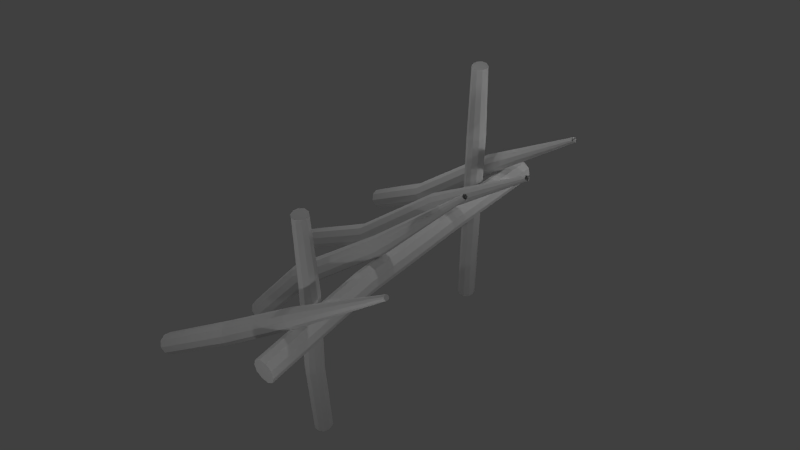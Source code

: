 # Source: trap_pagar_Try.blend  (saved by Blender 2.75.0; exported with 4.5.12 LTS)
import bpy
from mathutils import Matrix  # noqa: F401  (used for matrix-valued properties, if any)

bpy.ops.wm.read_factory_settings(use_empty=True)
scene = bpy.context.scene
scene.name = 'Scene'

# ---- collections
col_collection_1 = bpy.data.collections.new('Collection 1'); scene.collection.children.link(col_collection_1)
col_collection_20 = bpy.data.collections.new('Collection 20'); scene.collection.children.link(col_collection_20)

# ---- materials (node trees are filled in below, after node groups)
mat_material = bpy.data.materials.new('Material')
mat_material.alpha_threshold = 0.0
mat_material.use_transparent_shadow = False
mat_material.roughness = 0.5
mat_material.specular_intensity = 0.0

# ---- material node trees

# ---- world
world_world = bpy.data.worlds.new('World'); scene.world = world_world
world_world.color = (0.05088, 0.05088, 0.05088)
world_world.use_sun_shadow = False
world_world.sun_shadow_jitter_overblur = 0.0
world_world.cycles.sampling_method = 'MANUAL'
world_world.cycles.sample_map_resolution = 256

# ---- cameras
cam_camera = bpy.data.cameras.new('Camera')
cam_camera.clip_end = 100.0
cam_camera.lens = 35.0
cam_camera.sensor_width = 32.0
cam_camera.sensor_height = 18.0
cam_camera.ortho_scale = 7.314
cam_camera.dof.focus_distance = 0.0
cam_camera.dof.aperture_fstop = 128.0

# ---- lights
light_lamp_004 = bpy.data.lights.new('Lamp.004', 'POINT')
light_lamp_004.transmission_factor = 0.0
light_lamp_004.cutoff_distance = 30.0
light_lamp_004.energy = 100.0
light_lamp_004.shadow_buffer_clip_start = 1.001
light_lamp_004.shadow_soft_size = 0.1
light_lamp_004.shadow_maximum_resolution = 0.006
light_lamp_004.use_absolute_resolution = True
light_lamp_004.cycles.use_multiple_importance_sampling = False
light_lamp_003 = bpy.data.lights.new('Lamp.003', 'POINT')
light_lamp_003.transmission_factor = 0.0
light_lamp_003.cutoff_distance = 30.0
light_lamp_003.energy = 100.0
light_lamp_003.shadow_buffer_clip_start = 1.001
light_lamp_003.shadow_soft_size = 0.1
light_lamp_003.shadow_maximum_resolution = 0.006
light_lamp_003.use_absolute_resolution = True
light_lamp_003.cycles.use_multiple_importance_sampling = False
light_lamp_002 = bpy.data.lights.new('Lamp.002', 'POINT')
light_lamp_002.transmission_factor = 0.0
light_lamp_002.cutoff_distance = 30.0
light_lamp_002.energy = 100.0
light_lamp_002.shadow_buffer_clip_start = 1.001
light_lamp_002.shadow_soft_size = 0.1
light_lamp_002.shadow_maximum_resolution = 0.006
light_lamp_002.use_absolute_resolution = True
light_lamp_002.cycles.use_multiple_importance_sampling = False
light_lamp_001 = bpy.data.lights.new('Lamp.001', 'POINT')
light_lamp_001.transmission_factor = 0.0
light_lamp_001.cutoff_distance = 30.0
light_lamp_001.energy = 100.0
light_lamp_001.shadow_buffer_clip_start = 1.001
light_lamp_001.shadow_soft_size = 0.1
light_lamp_001.shadow_maximum_resolution = 0.006
light_lamp_001.use_absolute_resolution = True
light_lamp_001.cycles.use_multiple_importance_sampling = False
light_lamp = bpy.data.lights.new('Lamp', 'POINT')
light_lamp.transmission_factor = 0.0
light_lamp.cutoff_distance = 30.0
light_lamp.energy = 100.0
light_lamp.shadow_buffer_clip_start = 1.001
light_lamp.shadow_soft_size = 0.1
light_lamp.shadow_maximum_resolution = 0.006
light_lamp.use_absolute_resolution = True
light_lamp.cycles.use_multiple_importance_sampling = False

# ---- meshes
me_cylinder_006 = bpy.data.meshes.new('Cylinder.006')
me_cylinder_006.from_pydata([(0.0, 1.0, -1.0), (4.297e-09, 0.8198, 1.0), (0.5878, 0.809, -1.0), (0.4818, 0.6632, 1.0), (0.9511, 0.309, -1.0), (0.7796, 0.2533, 1.0), (0.9511, -0.309, -1.0), (0.7796, -0.2533, 1.0), (0.5878, -0.809, -1.0), (0.4818, -0.6632, 1.0), (-8.742e-08, -1.0, -1.0), (-6.737e-08, -0.8198, 1.0), (-0.5878, -0.809, -1.0), (-0.4818, -0.6632, 1.0), (-0.9511, -0.309, -1.0), (-0.7796, -0.2533, 1.0), (-0.9511, 0.309, -1.0), (-0.7796, 0.2533, 1.0), (-0.5878, 0.809, -1.0), (-0.4818, 0.6632, 1.0), (1.776e-15, 1.0, -0.4981), (-0.4463, 0.6059, 0.4981), (0.1415, 0.4149, 0.4981), (0.5878, 0.809, -0.4981), (0.5048, -0.08511, 0.4981), (0.9511, 0.309, -0.4981), (0.5048, -0.7031, 0.4981), (0.9511, -0.309, -0.4981), (0.1415, -1.203, 0.4981), (0.5878, -0.809, -0.4981), (-0.4463, -1.394, 0.4981), (-8.742e-08, -1.0, -0.4981), (-1.034, -1.203, 0.4981), (-0.5878, -0.809, -0.4981), (-1.397, -0.7031, 0.4981), (-0.9511, -0.309, -0.4981), (-1.397, -0.08511, 0.4981), (-0.9511, 0.309, -0.4981), (-1.034, 0.4149, 0.4981), (-0.5878, 0.809, -0.4981), (-24.29, 1.0, -0.9923), (-24.29, 0.7984, 0.8637), (-23.7, 0.809, -0.9923), (-23.82, 0.6459, 0.8637), (-23.34, 0.309, -0.9923), (-23.53, 0.2467, 0.8637), (-23.34, -0.309, -0.9923), (-23.53, -0.2467, 0.8637), (-23.7, -0.809, -0.9923), (-23.82, -0.6459, 0.8637), (-24.29, -1.0, -0.9923), (-24.29, -0.7984, 0.8637), (-24.88, -0.809, -0.9923), (-24.76, -0.6459, 0.8637), (-25.24, -0.309, -0.9923), (-25.05, -0.2467, 0.8637), (-25.24, 0.309, -0.9923), (-25.05, 0.2467, 0.8637), (-24.88, 0.809, -0.9923), (-24.76, 0.6459, 0.8637), (-24.59, 1.0, -0.3736), (-23.92, 1.288, 0.245), (-23.33, 1.097, 0.245), (-24.0, 0.809, -0.3736), (-22.97, 0.5969, 0.245), (-23.64, 0.309, -0.3736), (-22.97, -0.02109, 0.245), (-23.64, -0.309, -0.3736), (-23.33, -0.5211, 0.245), (-24.0, -0.809, -0.3736), (-23.92, -0.7121, 0.245), (-24.59, -1.0, -0.3736), (-24.5, -0.5211, 0.245), (-25.17, -0.809, -0.3736), (-24.87, -0.02109, 0.245), (-25.54, -0.309, -0.3736), (-24.87, 0.5969, 0.245), (-25.54, 0.309, -0.3736), (-24.5, 1.097, 0.245), (-25.17, 0.809, -0.3736), (-31.72, -0.6947, 0.1291), (5.202, -1.391, 0.05546), (-31.75, -0.9337, 0.08102), (5.175, -1.63, 0.007377), (-31.77, -1.559, 0.05133), (5.151, -2.255, -0.02232), (-31.79, -2.331, 0.05137), (5.138, -3.028, -0.02227), (-31.78, -2.956, 0.08113), (5.141, -3.653, 0.007492), (-31.77, -3.194, 0.1292), (5.159, -3.891, 0.05561), (-31.74, -2.955, 0.1773), (5.186, -3.652, 0.1037), (-31.71, -2.33, 0.207), (5.21, -3.027, 0.1334), (-31.7, -1.558, 0.207), (5.223, -2.254, 0.1333), (-31.7, -0.9332, 0.1772), (5.22, -1.63, 0.1036), (-19.42, -0.9269, 0.1827), (-7.109, -1.159, 0.1324), (-7.135, -1.398, 0.08431), (-19.44, -1.166, 0.1347), (-7.159, -2.023, 0.05461), (-19.47, -1.791, 0.105), (-7.173, -2.796, 0.05466), (-19.48, -2.563, 0.105), (-7.169, -3.42, 0.08442), (-19.48, -3.188, 0.1348), (-7.151, -3.659, 0.1325), (-19.46, -3.427, 0.1829), (-7.125, -3.42, 0.1806), (-19.43, -3.188, 0.231), (-7.1, -2.795, 0.2103), (-19.41, -2.562, 0.2607), (-7.087, -2.022, 0.2103), (-19.4, -1.79, 0.2606), (-7.09, -1.398, 0.1805), (-19.4, -1.165, 0.2309), (-27.98, 21.21, -0.8501), (-26.52, -11.39, 0.847), (-27.24, 21.1, -0.8602), (-26.37, -11.41, 0.845), (-26.75, 20.72, -0.8888), (-26.27, -11.49, 0.8391), (-26.7, 20.21, -0.925), (-26.26, -11.59, 0.8317), (-27.12, 19.77, -0.9549), (-26.34, -11.68, 0.8256), (-27.84, 19.57, -0.9672), (-26.49, -11.73, 0.823), (-28.59, 19.67, -0.9571), (-26.64, -11.7, 0.8251), (-29.07, 20.05, -0.9285), (-26.74, -11.63, 0.831), (-29.12, 20.56, -0.8923), (-26.75, -11.52, 0.8384), (-28.7, 21.0, -0.8623), (-26.67, -11.43, 0.8445), (-26.59, 10.65, -0.3318), (-27.18, -0.2581, 0.3009), (-26.58, -0.3661, 0.2939), (-25.85, 10.57, -0.3432), (-26.18, -0.6857, 0.2716), (-25.37, 10.21, -0.3725), (-26.15, -1.095, 0.2424), (-25.32, 9.708, -0.4083), (-26.48, -1.437, 0.2175), (-25.74, 9.255, -0.437), (-27.07, -1.582, 0.2064), (-26.44, 9.022, -0.4476), (-27.67, -1.474, 0.2133), (-27.18, 9.1, -0.4361), (-28.06, -1.154, 0.2356), (-27.66, 9.458, -0.4069), (-28.1, -0.7453, 0.2648), (-27.71, 9.959, -0.3711), (-27.76, -0.4029, 0.2897), (-27.3, 10.41, -0.3424), (7.52, 19.43, -1.027), (0.5459, -11.27, 0.7471), (7.05, 19.06, -1.059), (0.4497, -11.34, 0.7405), (6.341, 19.0, -1.074), (0.3043, -11.36, 0.7374), (5.663, 19.26, -1.066), (0.1654, -11.3, 0.7391), (5.275, 19.76, -1.038), (0.08584, -11.2, 0.7449), (5.325, 20.3, -1.0), (0.09617, -11.09, 0.7526), (5.795, 20.67, -0.9679), (0.1924, -11.01, 0.7592), (6.504, 20.74, -0.9529), (0.3378, -11.0, 0.7623), (7.182, 20.47, -0.961), (0.4768, -11.05, 0.7606), (7.57, 19.97, -0.9892), (0.5563, -11.16, 0.7548), (4.596, 9.295, -0.503), (3.293, -1.086, 0.1585), (2.91, -1.408, 0.1336), (4.137, 8.953, -0.5366), (2.335, -1.474, 0.1223), (3.438, 8.905, -0.5523), (1.788, -1.259, 0.1289), (2.768, 9.169, -0.5442), (1.477, -0.8447, 0.1508), (2.38, 9.644, -0.5154), (1.522, -0.3893, 0.1798), (2.425, 10.15, -0.4769), (1.905, -0.06701, 0.2047), (2.884, 10.49, -0.4434), (2.48, -0.000834, 0.216), (3.582, 10.54, -0.4276), (3.027, -0.2161, 0.2094), (4.253, 10.27, -0.4357), (3.338, -0.6306, 0.1875), (4.64, 9.8, -0.4645), (-4.069, 20.47, -0.9349), (-7.62, -11.41, 0.8013), (-4.148, 19.94, -0.9727), (-7.636, -11.52, 0.7935), (-4.641, 19.57, -1.002), (-7.737, -11.6, 0.7876), (-5.36, 19.51, -1.011), (-7.884, -11.61, 0.7857), (-6.03, 19.77, -0.9965), (-8.021, -11.56, 0.7887), (-6.396, 20.26, -0.9643), (-8.096, -11.46, 0.7953), (-6.317, 20.79, -0.9265), (-8.08, -11.35, 0.803), (-5.824, 21.16, -0.8975), (-7.979, -11.27, 0.8089), (-5.105, 21.22, -0.8885), (-7.832, -11.26, 0.8108), (-4.434, 20.96, -0.9027), (-7.694, -11.31, 0.8079), (-5.432, 9.696, -0.4332), (-6.073, -0.6498, 0.2346), (-6.139, -1.098, 0.2054), (-5.508, 9.202, -0.472), (-6.538, -1.406, 0.1828), (-5.995, 8.857, -0.5016), (-7.118, -1.457, 0.1755), (-6.706, 8.795, -0.5105), (-7.657, -1.231, 0.1862), (-7.37, 9.038, -0.4955), (-7.95, -0.8145, 0.2109), (-7.734, 9.495, -0.4622), (-7.885, -0.3663, 0.2401), (-7.658, 9.989, -0.4234), (-7.486, -0.05786, 0.2627), (-7.172, 10.33, -0.3939), (-6.906, -0.006983, 0.27), (-6.46, 10.4, -0.3849), (-6.366, -0.2331, 0.2593), (-5.796, 10.15, -0.3999), (-18.36, 16.17, -1.006), (-16.68, -11.24, 1.014), (-18.78, 16.68, -0.9778), (-16.76, -11.14, 1.02), (-18.75, 17.27, -0.9456), (-16.76, -11.02, 1.027), (-18.28, 17.72, -0.9218), (-16.66, -10.93, 1.032), (-17.55, 17.87, -0.9156), (-16.51, -10.9, 1.033), (-16.84, 17.65, -0.9293), (-16.36, -10.94, 1.03), (-16.42, 17.15, -0.9576), (-16.28, -11.04, 1.024), (-16.45, 16.55, -0.9899), (-16.29, -11.17, 1.018), (-16.92, 16.1, -1.014), (-16.38, -11.26, 1.013), (-17.65, 15.95, -1.02), (-16.53, -11.29, 1.012), (-18.25, 8.194, -0.3261), (-17.38, -2.426, 0.3236), (-17.72, -2.041, 0.3479), (-18.67, 8.714, -0.2997), (-17.69, -1.576, 0.3748), (-18.64, 9.314, -0.2689), (-17.31, -1.209, 0.394), (-18.17, 9.764, -0.2454), (-16.72, -1.079, 0.3981), (-17.45, 9.893, -0.2381), (-16.15, -1.237, 0.3857), (-16.75, 9.652, -0.2499), (-15.82, -1.621, 0.3614), (-16.33, 9.132, -0.2763), (-15.84, -2.086, 0.3346), (-16.36, 8.533, -0.3071), (-16.22, -2.454, 0.3154), (-16.83, 8.082, -0.3306), (-16.81, -2.583, 0.3112), (-17.55, 7.953, -0.3379)], [], [(21, 1, 3, 22), (22, 3, 5, 24), (24, 5, 7, 26), (26, 7, 9, 28), (28, 9, 11, 30), (30, 11, 13, 32), (32, 13, 15, 34), (34, 15, 17, 36), (3, 1, 19, 17, 15, 13, 11, 9, 7, 5), (36, 17, 19, 38), (38, 19, 1, 21), (0, 2, 4, 6, 8, 10, 12, 14, 16, 18), (18, 39, 20, 0), (39, 38, 21, 20), (16, 37, 39, 18), (37, 36, 38, 39), (14, 35, 37, 16), (35, 34, 36, 37), (12, 33, 35, 14), (33, 32, 34, 35), (10, 31, 33, 12), (31, 30, 32, 33), (8, 29, 31, 10), (29, 28, 30, 31), (6, 27, 29, 8), (27, 26, 28, 29), (4, 25, 27, 6), (25, 24, 26, 27), (2, 23, 25, 4), (23, 22, 24, 25), (0, 20, 23, 2), (20, 21, 22, 23), (61, 41, 43, 62), (62, 43, 45, 64), (64, 45, 47, 66), (66, 47, 49, 68), (68, 49, 51, 70), (70, 51, 53, 72), (72, 53, 55, 74), (74, 55, 57, 76), (43, 41, 59, 57, 55, 53, 51, 49, 47, 45), (76, 57, 59, 78), (78, 59, 41, 61), (40, 42, 44, 46, 48, 50, 52, 54, 56, 58), (58, 79, 60, 40), (79, 78, 61, 60), (56, 77, 79, 58), (77, 76, 78, 79), (54, 75, 77, 56), (75, 74, 76, 77), (52, 73, 75, 54), (73, 72, 74, 75), (50, 71, 73, 52), (71, 70, 72, 73), (48, 69, 71, 50), (69, 68, 70, 71), (46, 67, 69, 48), (67, 66, 68, 69), (44, 65, 67, 46), (65, 64, 66, 67), (42, 63, 65, 44), (63, 62, 64, 65), (40, 60, 63, 42), (60, 61, 62, 63), (101, 81, 83, 102), (102, 83, 85, 104), (104, 85, 87, 106), (106, 87, 89, 108), (108, 89, 91, 110), (110, 91, 93, 112), (112, 93, 95, 114), (114, 95, 97, 116), (83, 81, 99, 97, 95, 93, 91, 89, 87, 85), (116, 97, 99, 118), (118, 99, 81, 101), (80, 82, 84, 86, 88, 90, 92, 94, 96, 98), (98, 119, 100, 80), (119, 118, 101, 100), (96, 117, 119, 98), (117, 116, 118, 119), (94, 115, 117, 96), (115, 114, 116, 117), (92, 113, 115, 94), (113, 112, 114, 115), (90, 111, 113, 92), (111, 110, 112, 113), (88, 109, 111, 90), (109, 108, 110, 111), (86, 107, 109, 88), (107, 106, 108, 109), (84, 105, 107, 86), (105, 104, 106, 107), (82, 103, 105, 84), (103, 102, 104, 105), (80, 100, 103, 82), (100, 101, 102, 103), (141, 121, 123, 142), (142, 123, 125, 144), (144, 125, 127, 146), (146, 127, 129, 148), (148, 129, 131, 150), (150, 131, 133, 152), (152, 133, 135, 154), (154, 135, 137, 156), (123, 121, 139, 137, 135, 133, 131, 129, 127, 125), (156, 137, 139, 158), (158, 139, 121, 141), (120, 122, 124, 126, 128, 130, 132, 134, 136, 138), (138, 159, 140, 120), (159, 158, 141, 140), (136, 157, 159, 138), (157, 156, 158, 159), (134, 155, 157, 136), (155, 154, 156, 157), (132, 153, 155, 134), (153, 152, 154, 155), (130, 151, 153, 132), (151, 150, 152, 153), (128, 149, 151, 130), (149, 148, 150, 151), (126, 147, 149, 128), (147, 146, 148, 149), (124, 145, 147, 126), (145, 144, 146, 147), (122, 143, 145, 124), (143, 142, 144, 145), (120, 140, 143, 122), (140, 141, 142, 143), (181, 161, 163, 182), (182, 163, 165, 184), (184, 165, 167, 186), (186, 167, 169, 188), (188, 169, 171, 190), (190, 171, 173, 192), (192, 173, 175, 194), (194, 175, 177, 196), (196, 177, 179, 198), (198, 179, 161, 181), (178, 199, 180, 160), (199, 198, 181, 180), (176, 197, 199, 178), (197, 196, 198, 199), (174, 195, 197, 176), (195, 194, 196, 197), (172, 193, 195, 174), (193, 192, 194, 195), (170, 191, 193, 172), (191, 190, 192, 193), (168, 189, 191, 170), (189, 188, 190, 191), (166, 187, 189, 168), (187, 186, 188, 189), (164, 185, 187, 166), (185, 184, 186, 187), (162, 183, 185, 164), (183, 182, 184, 185), (160, 180, 183, 162), (180, 181, 182, 183), (221, 201, 203, 222), (222, 203, 205, 224), (224, 205, 207, 226), (226, 207, 209, 228), (228, 209, 211, 230), (230, 211, 213, 232), (232, 213, 215, 234), (234, 215, 217, 236), (236, 217, 219, 238), (238, 219, 201, 221), (218, 239, 220, 200), (239, 238, 221, 220), (216, 237, 239, 218), (237, 236, 238, 239), (214, 235, 237, 216), (235, 234, 236, 237), (212, 233, 235, 214), (233, 232, 234, 235), (210, 231, 233, 212), (231, 230, 232, 233), (208, 229, 231, 210), (229, 228, 230, 231), (206, 227, 229, 208), (227, 226, 228, 229), (204, 225, 227, 206), (225, 224, 226, 227), (202, 223, 225, 204), (223, 222, 224, 225), (200, 220, 223, 202), (220, 221, 222, 223), (261, 241, 243, 262), (262, 243, 245, 264), (264, 245, 247, 266), (266, 247, 249, 268), (268, 249, 251, 270), (270, 251, 253, 272), (272, 253, 255, 274), (274, 255, 257, 276), (276, 257, 259, 278), (278, 259, 241, 261), (258, 279, 260, 240), (279, 278, 261, 260), (256, 277, 279, 258), (277, 276, 278, 279), (254, 275, 277, 256), (275, 274, 276, 277), (252, 273, 275, 254), (273, 272, 274, 275), (250, 271, 273, 252), (271, 270, 272, 273), (248, 269, 271, 250), (269, 268, 270, 271), (246, 267, 269, 248), (267, 266, 268, 269), (244, 265, 267, 246), (265, 264, 266, 267), (242, 263, 265, 244), (263, 262, 264, 265), (240, 260, 263, 242), (260, 261, 262, 263)])
_uv = me_cylinder_006.uv_layers.new(name='UVMap')
_uv.uv.foreach_set('vector', [0.2692, 0.5353, 0.2694, 0.4902, 0.328, 0.4894, 0.3298, 0.5354, 0.3298, 0.5354, 0.328, 0.4894, 0.3895, 0.4893, 0.3901, 0.5355, 0.3901, 0.5355, 0.3895, 0.4893, 0.4483, 0.4895, 0.4486, 0.5355, 0.4486, 0.5355, 0.4483, 0.4895, 0.4997, 0.4895, 0.4996, 0.5356, 0.4996, 0.5356, 0.4997, 0.4895, 0.5546, 0.4885, 0.5538, 0.5357, 0.02013, 0.5354, 0.01999, 0.4884, 0.07284, 0.4899, 0.07279, 0.5353, 0.07279, 0.5353, 0.07284, 0.4899, 0.1196, 0.4908, 0.1194, 0.5353, 0.1194, 0.5353, 0.1196, 0.4908, 0.1656, 0.4913, 0.1654, 0.5353, 0.6404, 0.4925, 0.6544, 0.5118, 0.6544, 0.5356, 0.6404, 0.5549, 0.6177, 0.5623, 0.595, 0.5549, 0.581, 0.5356, 0.581, 0.5118, 0.595, 0.4925, 0.6177, 0.4851, 0.1654, 0.5353, 0.1656, 0.4913, 0.215, 0.491, 0.2148, 0.5353, 0.2148, 0.5353, 0.215, 0.491, 0.2694, 0.4902, 0.2692, 0.5353, 0.6524, 0.6341, 0.6387, 0.653, 0.6165, 0.6602, 0.5943, 0.653, 0.5805, 0.6341, 0.5805, 0.6107, 0.5943, 0.5918, 0.6165, 0.5846, 0.6387, 0.5918, 0.6524, 0.6107, 0.215, 0.6525, 0.215, 0.592, 0.2695, 0.5919, 0.2695, 0.6524, 0.215, 0.592, 0.2148, 0.5353, 0.2692, 0.5353, 0.2695, 0.5919, 0.1657, 0.6525, 0.1657, 0.5922, 0.215, 0.592, 0.215, 0.6525, 0.1657, 0.5922, 0.1654, 0.5353, 0.2148, 0.5353, 0.215, 0.592, 0.1198, 0.6525, 0.1198, 0.5923, 0.1657, 0.5922, 0.1657, 0.6525, 0.1198, 0.5923, 0.1194, 0.5353, 0.1654, 0.5353, 0.1657, 0.5922, 0.07447, 0.6525, 0.07443, 0.5923, 0.1198, 0.5923, 0.1198, 0.6525, 0.07443, 0.5923, 0.07279, 0.5353, 0.1194, 0.5353, 0.1198, 0.5923, 0.02087, 0.6525, 0.02085, 0.5923, 0.07443, 0.5923, 0.07447, 0.6525, 0.02085, 0.5923, 0.02013, 0.5354, 0.07279, 0.5353, 0.07443, 0.5923, 0.4997, 0.6529, 0.4994, 0.593, 0.5525, 0.5935, 0.5542, 0.6532, 0.4994, 0.593, 0.4996, 0.5356, 0.5538, 0.5357, 0.5525, 0.5935, 0.4481, 0.6527, 0.4487, 0.5925, 0.4994, 0.593, 0.4997, 0.6529, 0.4487, 0.5925, 0.4486, 0.5355, 0.4996, 0.5356, 0.4994, 0.593, 0.3894, 0.6525, 0.3896, 0.5921, 0.4487, 0.5925, 0.4481, 0.6527, 0.3896, 0.5921, 0.3901, 0.5355, 0.4486, 0.5355, 0.4487, 0.5925, 0.3277, 0.6524, 0.3278, 0.5919, 0.3896, 0.5921, 0.3894, 0.6525, 0.3278, 0.5919, 0.3298, 0.5354, 0.3901, 0.5355, 0.3896, 0.5921, 0.2695, 0.6524, 0.2695, 0.5919, 0.3278, 0.5919, 0.3277, 0.6524, 0.2695, 0.5919, 0.2692, 0.5353, 0.3298, 0.5354, 0.3278, 0.5919, 0.2651, 0.3799, 0.2673, 0.4532, 0.2172, 0.4537, 0.2183, 0.3799, 0.2183, 0.3799, 0.2172, 0.4537, 0.1713, 0.454, 0.1705, 0.3799, 0.1705, 0.3799, 0.1713, 0.454, 0.1204, 0.4545, 0.1197, 0.3799, 0.1197, 0.3799, 0.1204, 0.4545, 0.0698, 0.455, 0.07028, 0.3798, 0.07028, 0.3798, 0.0698, 0.455, 0.0227, 0.4557, 0.0227, 0.3798, 0.5596, 0.38, 0.5587, 0.453, 0.5003, 0.4532, 0.4994, 0.38, 0.4994, 0.38, 0.5003, 0.4532, 0.4337, 0.4532, 0.4327, 0.38, 0.4327, 0.38, 0.4337, 0.4532, 0.3744, 0.4531, 0.3739, 0.38, 0.6535, 0.3886, 0.6613, 0.4127, 0.6535, 0.4368, 0.633, 0.4517, 0.6076, 0.4517, 0.5871, 0.4368, 0.5793, 0.4127, 0.5871, 0.3886, 0.6076, 0.3737, 0.633, 0.3737, 0.3739, 0.38, 0.3744, 0.4531, 0.3186, 0.453, 0.3192, 0.38, 0.3192, 0.38, 0.3186, 0.453, 0.2673, 0.4532, 0.2651, 0.3799, 0.6633, 0.302, 0.6552, 0.327, 0.634, 0.3424, 0.6077, 0.3424, 0.5865, 0.327, 0.5784, 0.302, 0.5865, 0.277, 0.6077, 0.2616, 0.634, 0.2616, 0.6552, 0.277, 0.3186, 0.2693, 0.3183, 0.3271, 0.2685, 0.3276, 0.2673, 0.2692, 0.3183, 0.3271, 0.3192, 0.38, 0.2651, 0.3799, 0.2685, 0.3276, 0.3745, 0.2695, 0.3746, 0.3268, 0.3183, 0.3271, 0.3186, 0.2693, 0.3746, 0.3268, 0.3739, 0.38, 0.3192, 0.38, 0.3183, 0.3271, 0.4345, 0.2696, 0.4344, 0.3265, 0.3746, 0.3268, 0.3745, 0.2695, 0.4344, 0.3265, 0.4327, 0.38, 0.3739, 0.38, 0.3746, 0.3268, 0.5028, 0.2696, 0.5013, 0.3265, 0.4344, 0.3265, 0.4345, 0.2696, 0.5013, 0.3265, 0.4994, 0.38, 0.4327, 0.38, 0.4344, 0.3265, 0.5618, 0.2696, 0.5597, 0.3267, 0.5013, 0.3265, 0.5028, 0.2696, 0.5597, 0.3267, 0.5596, 0.38, 0.4994, 0.38, 0.5013, 0.3265, 0.07112, 0.2683, 0.07053, 0.3305, 0.0227, 0.3315, 0.0227, 0.2678, 0.07053, 0.3305, 0.07028, 0.3798, 0.0227, 0.3798, 0.0227, 0.3315, 0.1193, 0.2686, 0.1203, 0.3295, 0.07053, 0.3305, 0.07112, 0.2683, 0.1203, 0.3295, 0.1197, 0.3799, 0.07028, 0.3798, 0.07053, 0.3305, 0.1708, 0.269, 0.1715, 0.3285, 0.1203, 0.3295, 0.1193, 0.2686, 0.1715, 0.3285, 0.1705, 0.3799, 0.1197, 0.3799, 0.1203, 0.3295, 0.2174, 0.2691, 0.2167, 0.328, 0.1715, 0.3285, 0.1708, 0.269, 0.2167, 0.328, 0.2183, 0.3799, 0.1705, 0.3799, 0.1715, 0.3285, 0.2673, 0.2692, 0.2685, 0.3276, 0.2167, 0.328, 0.2174, 0.2691, 0.2685, 0.3276, 0.2651, 0.3799, 0.2183, 0.3799, 0.2167, 0.328, 0.2135, 0.09344, 0.2135, 0.02732, 0.2609, 0.02744, 0.2609, 0.09356, 0.2609, 0.09356, 0.2609, 0.02744, 0.3219, 0.0275, 0.3219, 0.09363, 0.3219, 0.09363, 0.3219, 0.0275, 0.3819, 0.0275, 0.3819, 0.09362, 0.3819, 0.09362, 0.3819, 0.0275, 0.4416, 0.02742, 0.4416, 0.09354, 0.4416, 0.09354, 0.4416, 0.02742, 0.4998, 0.0273, 0.4998, 0.09342, 0.4998, 0.09342, 0.4998, 0.0273, 0.5532, 0.02718, 0.5532, 0.0933, 0.02401, 0.0933, 0.02401, 0.02718, 0.07174, 0.02711, 0.07174, 0.09324, 0.07174, 0.09324, 0.07174, 0.02711, 0.1149, 0.02712, 0.1149, 0.09324, 0.6535, 0.155, 0.6617, 0.1792, 0.6536, 0.2033, 0.6323, 0.2183, 0.606, 0.2183, 0.5848, 0.2033, 0.5766, 0.1792, 0.5847, 0.155, 0.606, 0.1401, 0.6322, 0.1401, 0.1149, 0.09324, 0.1149, 0.02712, 0.1626, 0.0272, 0.1626, 0.09332, 0.1626, 0.09332, 0.1626, 0.0272, 0.2135, 0.02732, 0.2135, 0.09344, 0.6661, 0.06878, 0.6584, 0.0927, 0.6383, 0.1075, 0.6134, 0.1075, 0.5933, 0.0927, 0.5856, 0.06878, 0.5933, 0.04486, 0.6134, 0.03008, 0.6383, 0.03008, 0.6585, 0.04486, 0.1626, 0.2255, 0.1626, 0.1594, 0.2135, 0.1596, 0.2135, 0.2257, 0.1626, 0.1594, 0.1626, 0.09332, 0.2135, 0.09344, 0.2135, 0.1596, 0.1149, 0.2255, 0.1149, 0.1594, 0.1626, 0.1594, 0.1626, 0.2255, 0.1149, 0.1594, 0.1149, 0.09324, 0.1626, 0.09332, 0.1626, 0.1594, 0.07174, 0.2254, 0.07174, 0.1594, 0.1149, 0.1594, 0.1149, 0.2255, 0.07174, 0.1594, 0.07174, 0.09324, 0.1149, 0.09324, 0.1149, 0.1594, 0.02401, 0.2255, 0.02401, 0.1594, 0.07174, 0.1594, 0.07174, 0.2254, 0.02401, 0.1594, 0.02401, 0.0933, 0.07174, 0.09324, 0.07174, 0.1594, 0.4998, 0.2256, 0.4998, 0.1595, 0.5532, 0.1594, 0.5532, 0.2255, 0.4998, 0.1595, 0.4998, 0.09342, 0.5532, 0.0933, 0.5532, 0.1594, 0.4416, 0.2258, 0.4416, 0.1597, 0.4998, 0.1595, 0.4998, 0.2256, 0.4416, 0.1597, 0.4416, 0.09354, 0.4998, 0.09342, 0.4998, 0.1595, 0.3819, 0.2258, 0.3819, 0.1597, 0.4416, 0.1597, 0.4416, 0.2258, 0.3819, 0.1597, 0.3819, 0.09362, 0.4416, 0.09354, 0.4416, 0.1597, 0.3219, 0.2258, 0.3219, 0.1597, 0.3819, 0.1597, 0.3819, 0.2258, 0.3219, 0.1597, 0.3219, 0.09363, 0.3819, 0.09362, 0.3819, 0.1597, 0.2609, 0.2258, 0.2609, 0.1597, 0.3219, 0.1597, 0.3219, 0.2258, 0.2609, 0.1597, 0.2609, 0.09356, 0.3219, 0.09363, 0.3219, 0.1597, 0.2135, 0.2257, 0.2135, 0.1596, 0.2609, 0.1597, 0.2609, 0.2258, 0.2135, 0.1596, 0.2135, 0.09344, 0.2609, 0.09356, 0.2609, 0.1597, 0.447, 0.8007, 0.4468, 0.8557, 0.3911, 0.8557, 0.3912, 0.8007, 0.3912, 0.8007, 0.3911, 0.8557, 0.3317, 0.8558, 0.3318, 0.8007, 0.3318, 0.8007, 0.3317, 0.8558, 0.2691, 0.8558, 0.2694, 0.8006, 0.2694, 0.8006, 0.2691, 0.8558, 0.2163, 0.8559, 0.2169, 0.8006, 0.2169, 0.8006, 0.2163, 0.8559, 0.1653, 0.8559, 0.1654, 0.8006, 0.1654, 0.8006, 0.1653, 0.8559, 0.1169, 0.8559, 0.1165, 0.8006, 0.1165, 0.8006, 0.1169, 0.8559, 0.07563, 0.8558, 0.07475, 0.8006, 0.07475, 0.8006, 0.07563, 0.8558, 0.02637, 0.8557, 0.02407, 0.8007, 0.6288, 0.7414, 0.6099, 0.7486, 0.5909, 0.743, 0.5792, 0.7267, 0.5792, 0.7059, 0.5909, 0.6886, 0.6099, 0.6813, 0.6288, 0.6869, 0.6406, 0.7032, 0.6406, 0.724, 0.5488, 0.8007, 0.5486, 0.8558, 0.4986, 0.8557, 0.4982, 0.8007, 0.4982, 0.8007, 0.4986, 0.8557, 0.4468, 0.8557, 0.447, 0.8007, 0.6067, 0.7805, 0.6289, 0.7883, 0.6427, 0.8067, 0.6427, 0.8288, 0.6289, 0.8462, 0.6067, 0.8521, 0.5845, 0.8444, 0.5708, 0.826, 0.5708, 0.8039, 0.5845, 0.7865, 0.4977, 0.6881, 0.4979, 0.7436, 0.4471, 0.7436, 0.4473, 0.688, 0.4979, 0.7436, 0.4982, 0.8007, 0.447, 0.8007, 0.4471, 0.7436, 0.5492, 0.6881, 0.549, 0.7436, 0.4979, 0.7436, 0.4977, 0.6881, 0.549, 0.7436, 0.5488, 0.8007, 0.4982, 0.8007, 0.4979, 0.7436, 0.0747, 0.6883, 0.07476, 0.7437, 0.02482, 0.7436, 0.02407, 0.6881, 0.07476, 0.7437, 0.07475, 0.8006, 0.02407, 0.8007, 0.02482, 0.7436, 0.1165, 0.6884, 0.1166, 0.7437, 0.07476, 0.7437, 0.0747, 0.6883, 0.1166, 0.7437, 0.1165, 0.8006, 0.07475, 0.8006, 0.07476, 0.7437, 0.1656, 0.6885, 0.1655, 0.7438, 0.1166, 0.7437, 0.1165, 0.6884, 0.1655, 0.7438, 0.1654, 0.8006, 0.1165, 0.8006, 0.1166, 0.7437, 0.2177, 0.6885, 0.2173, 0.7437, 0.1655, 0.7438, 0.1656, 0.6885, 0.2173, 0.7437, 0.2169, 0.8006, 0.1654, 0.8006, 0.1655, 0.7438, 0.2698, 0.6884, 0.2695, 0.7437, 0.2173, 0.7437, 0.2177, 0.6885, 0.2695, 0.7437, 0.2694, 0.8006, 0.2169, 0.8006, 0.2173, 0.7437, 0.3324, 0.6882, 0.3321, 0.7436, 0.2695, 0.7437, 0.2698, 0.6884, 0.3321, 0.7436, 0.3318, 0.8007, 0.2694, 0.8006, 0.2695, 0.7437, 0.3913, 0.6881, 0.3912, 0.7436, 0.3321, 0.7436, 0.3324, 0.6882, 0.3912, 0.7436, 0.3912, 0.8007, 0.3318, 0.8007, 0.3321, 0.7436, 0.4473, 0.688, 0.4471, 0.7436, 0.3912, 0.7436, 0.3913, 0.6881, 0.4471, 0.7436, 0.447, 0.8007, 0.3912, 0.8007, 0.3912, 0.7436, 0.447, 0.8007, 0.4468, 0.8557, 0.3911, 0.8557, 0.3912, 0.8007, 0.3912, 0.8007, 0.3911, 0.8557, 0.3317, 0.8558, 0.3318, 0.8007, 0.3318, 0.8007, 0.3317, 0.8558, 0.2691, 0.8558, 0.2694, 0.8006, 0.2694, 0.8006, 0.2691, 0.8558, 0.2163, 0.8559, 0.2169, 0.8006, 0.2169, 0.8006, 0.2163, 0.8559, 0.1653, 0.8559, 0.1654, 0.8006, 0.1654, 0.8006, 0.1653, 0.8559, 0.1169, 0.8559, 0.1165, 0.8006, 0.1165, 0.8006, 0.1169, 0.8559, 0.07563, 0.8558, 0.07475, 0.8006, 0.07475, 0.8006, 0.07563, 0.8558, 0.02637, 0.8557, 0.02407, 0.8007, 0.5488, 0.8007, 0.5486, 0.8558, 0.4986, 0.8557, 0.4982, 0.8007, 0.4982, 0.8007, 0.4986, 0.8557, 0.4468, 0.8557, 0.447, 0.8007, 0.4977, 0.6881, 0.4979, 0.7436, 0.4471, 0.7436, 0.4473, 0.688, 0.4979, 0.7436, 0.4982, 0.8007, 0.447, 0.8007, 0.4471, 0.7436, 0.5492, 0.6881, 0.549, 0.7436, 0.4979, 0.7436, 0.4977, 0.6881, 0.549, 0.7436, 0.5488, 0.8007, 0.4982, 0.8007, 0.4979, 0.7436, 0.0747, 0.6883, 0.07476, 0.7437, 0.02482, 0.7436, 0.02407, 0.6881, 0.07476, 0.7437, 0.07475, 0.8006, 0.02407, 0.8007, 0.02482, 0.7436, 0.1165, 0.6884, 0.1166, 0.7437, 0.07476, 0.7437, 0.0747, 0.6883, 0.1166, 0.7437, 0.1165, 0.8006, 0.07475, 0.8006, 0.07476, 0.7437, 0.1656, 0.6885, 0.1655, 0.7438, 0.1166, 0.7437, 0.1165, 0.6884, 0.1655, 0.7438, 0.1654, 0.8006, 0.1165, 0.8006, 0.1166, 0.7437, 0.2177, 0.6885, 0.2173, 0.7437, 0.1655, 0.7438, 0.1656, 0.6885, 0.2173, 0.7437, 0.2169, 0.8006, 0.1654, 0.8006, 0.1655, 0.7438, 0.2698, 0.6884, 0.2695, 0.7437, 0.2173, 0.7437, 0.2177, 0.6885, 0.2695, 0.7437, 0.2694, 0.8006, 0.2169, 0.8006, 0.2173, 0.7437, 0.3324, 0.6882, 0.3321, 0.7436, 0.2695, 0.7437, 0.2698, 0.6884, 0.3321, 0.7436, 0.3318, 0.8007, 0.2694, 0.8006, 0.2695, 0.7437, 0.3913, 0.6881, 0.3912, 0.7436, 0.3321, 0.7436, 0.3324, 0.6882, 0.3912, 0.7436, 0.3912, 0.8007, 0.3318, 0.8007, 0.3321, 0.7436, 0.4473, 0.688, 0.4471, 0.7436, 0.3912, 0.7436, 0.3913, 0.6881, 0.4471, 0.7436, 0.447, 0.8007, 0.3912, 0.8007, 0.3912, 0.7436, 0.447, 0.8007, 0.4468, 0.8557, 0.3911, 0.8557, 0.3912, 0.8007, 0.3912, 0.8007, 0.3911, 0.8557, 0.3317, 0.8558, 0.3318, 0.8007, 0.3318, 0.8007, 0.3317, 0.8558, 0.2691, 0.8558, 0.2694, 0.8006, 0.2694, 0.8006, 0.2691, 0.8558, 0.2163, 0.8559, 0.2169, 0.8006, 0.2169, 0.8006, 0.2163, 0.8559, 0.1653, 0.8559, 0.1654, 0.8006, 0.1654, 0.8006, 0.1653, 0.8559, 0.1169, 0.8559, 0.1165, 0.8006, 0.1165, 0.8006, 0.1169, 0.8559, 0.07563, 0.8558, 0.07475, 0.8006, 0.07475, 0.8006, 0.07563, 0.8558, 0.02637, 0.8557, 0.02407, 0.8007, 0.5488, 0.8007, 0.5486, 0.8558, 0.4986, 0.8557, 0.4982, 0.8007, 0.4982, 0.8007, 0.4986, 0.8557, 0.4468, 0.8557, 0.447, 0.8007, 0.4977, 0.6881, 0.4979, 0.7436, 0.4471, 0.7436, 0.4473, 0.688, 0.4979, 0.7436, 0.4982, 0.8007, 0.447, 0.8007, 0.4471, 0.7436, 0.5492, 0.6881, 0.549, 0.7436, 0.4979, 0.7436, 0.4977, 0.6881, 0.549, 0.7436, 0.5488, 0.8007, 0.4982, 0.8007, 0.4979, 0.7436, 0.0747, 0.6883, 0.07476, 0.7437, 0.02482, 0.7436, 0.02407, 0.6881, 0.07476, 0.7437, 0.07475, 0.8006, 0.02407, 0.8007, 0.02482, 0.7436, 0.1165, 0.6884, 0.1166, 0.7437, 0.07476, 0.7437, 0.0747, 0.6883, 0.1166, 0.7437, 0.1165, 0.8006, 0.07475, 0.8006, 0.07476, 0.7437, 0.1656, 0.6885, 0.1655, 0.7438, 0.1166, 0.7437, 0.1165, 0.6884, 0.1655, 0.7438, 0.1654, 0.8006, 0.1165, 0.8006, 0.1166, 0.7437, 0.2177, 0.6885, 0.2173, 0.7437, 0.1655, 0.7438, 0.1656, 0.6885, 0.2173, 0.7437, 0.2169, 0.8006, 0.1654, 0.8006, 0.1655, 0.7438, 0.2698, 0.6884, 0.2695, 0.7437, 0.2173, 0.7437, 0.2177, 0.6885, 0.2695, 0.7437, 0.2694, 0.8006, 0.2169, 0.8006, 0.2173, 0.7437, 0.3324, 0.6882, 0.3321, 0.7436, 0.2695, 0.7437, 0.2698, 0.6884, 0.3321, 0.7436, 0.3318, 0.8007, 0.2694, 0.8006, 0.2695, 0.7437, 0.3913, 0.6881, 0.3912, 0.7436, 0.3321, 0.7436, 0.3324, 0.6882, 0.3912, 0.7436, 0.3912, 0.8007, 0.3318, 0.8007, 0.3321, 0.7436, 0.4473, 0.688, 0.4471, 0.7436, 0.3912, 0.7436, 0.3913, 0.6881, 0.4471, 0.7436, 0.447, 0.8007, 0.3912, 0.8007, 0.3912, 0.7436, 0.447, 0.8007, 0.4468, 0.8557, 0.3911, 0.8557, 0.3912, 0.8007, 0.3912, 0.8007, 0.3911, 0.8557, 0.3317, 0.8558, 0.3318, 0.8007, 0.3318, 0.8007, 0.3317, 0.8558, 0.2691, 0.8558, 0.2694, 0.8006, 0.2694, 0.8006, 0.2691, 0.8558, 0.2163, 0.8559, 0.2169, 0.8006, 0.2169, 0.8006, 0.2163, 0.8559, 0.1653, 0.8559, 0.1654, 0.8006, 0.1654, 0.8006, 0.1653, 0.8559, 0.1169, 0.8559, 0.1165, 0.8006, 0.1165, 0.8006, 0.1169, 0.8559, 0.07563, 0.8558, 0.07475, 0.8006, 0.07475, 0.8006, 0.07563, 0.8558, 0.02637, 0.8557, 0.02407, 0.8007, 0.5488, 0.8007, 0.5486, 0.8558, 0.4986, 0.8557, 0.4982, 0.8007, 0.4982, 0.8007, 0.4986, 0.8557, 0.4468, 0.8557, 0.447, 0.8007, 0.4977, 0.6881, 0.4979, 0.7436, 0.4471, 0.7436, 0.4473, 0.688, 0.4979, 0.7436, 0.4982, 0.8007, 0.447, 0.8007, 0.4471, 0.7436, 0.5492, 0.6881, 0.549, 0.7436, 0.4979, 0.7436, 0.4977, 0.6881, 0.549, 0.7436, 0.5488, 0.8007, 0.4982, 0.8007, 0.4979, 0.7436, 0.0747, 0.6883, 0.07476, 0.7437, 0.02482, 0.7436, 0.02407, 0.6881, 0.07476, 0.7437, 0.07475, 0.8006, 0.02407, 0.8007, 0.02482, 0.7436, 0.1165, 0.6884, 0.1166, 0.7437, 0.07476, 0.7437, 0.0747, 0.6883, 0.1166, 0.7437, 0.1165, 0.8006, 0.07475, 0.8006, 0.07476, 0.7437, 0.1656, 0.6885, 0.1655, 0.7438, 0.1166, 0.7437, 0.1165, 0.6884, 0.1655, 0.7438, 0.1654, 0.8006, 0.1165, 0.8006, 0.1166, 0.7437, 0.2177, 0.6885, 0.2173, 0.7437, 0.1655, 0.7438, 0.1656, 0.6885, 0.2173, 0.7437, 0.2169, 0.8006, 0.1654, 0.8006, 0.1655, 0.7438, 0.2698, 0.6884, 0.2695, 0.7437, 0.2173, 0.7437, 0.2177, 0.6885, 0.2695, 0.7437, 0.2694, 0.8006, 0.2169, 0.8006, 0.2173, 0.7437, 0.3324, 0.6882, 0.3321, 0.7436, 0.2695, 0.7437, 0.2698, 0.6884, 0.3321, 0.7436, 0.3318, 0.8007, 0.2694, 0.8006, 0.2695, 0.7437, 0.3913, 0.6881, 0.3912, 0.7436, 0.3321, 0.7436, 0.3324, 0.6882, 0.3912, 0.7436, 0.3912, 0.8007, 0.3318, 0.8007, 0.3321, 0.7436, 0.4473, 0.688, 0.4471, 0.7436, 0.3912, 0.7436, 0.3913, 0.6881, 0.4471, 0.7436, 0.447, 0.8007, 0.3912, 0.8007, 0.3912, 0.7436])
me_cylinder_006.materials.append(mat_material)
me_cylinder_006.use_remesh_preserve_volume = False
me_cylinder_006.use_remesh_preserve_attributes = False
me_cylinder_006.use_mirror_vertex_groups = False
me_cylinder_006.use_paint_bone_selection = False
me_cylinder_006.use_paint_mask = True
me_cylinder_006.update()

# ---- objects
ob_cylinder_006 = bpy.data.objects.new('Cylinder.006', me_cylinder_006)
ob_lamp_004 = bpy.data.objects.new('Lamp.004', light_lamp_004)
ob_lamp_003 = bpy.data.objects.new('Lamp.003', light_lamp_003)
ob_lamp_002 = bpy.data.objects.new('Lamp.002', light_lamp_002)
ob_lamp_001 = bpy.data.objects.new('Lamp.001', light_lamp_001)
ob_lamp = bpy.data.objects.new('Lamp', light_lamp)
ob_camera = bpy.data.objects.new('Camera', cam_camera)

# ---- transforms, parenting, visibility, modifiers, constraints
ob_cylinder_006.location = (2.793, -1.516, 3.259)
ob_cylinder_006.scale = (0.2103, 0.2, 3.211)
ob_cylinder_006.lineart.crease_threshold = 0.0
ob_lamp_004.location = (0.7652, -1.547, 10.21)
ob_lamp_004.rotation_euler = (0.6503, 0.05522, 1.866)
ob_lamp_004.lock_rotations_4d = False
ob_lamp_004.empty_display_type = 'ARROWS'
ob_lamp_004.color = (0.0, 0.0, 0.0, 0.0)
ob_lamp_004.lineart.crease_threshold = 0.0
ob_lamp_003.location = (-6.791, 3.125, 5.904)
ob_lamp_003.rotation_euler = (0.6503, 0.05522, 1.866)
ob_lamp_003.lock_rotations_4d = False
ob_lamp_003.empty_display_type = 'ARROWS'
ob_lamp_003.color = (0.0, 0.0, 0.0, 0.0)
ob_lamp_003.lineart.crease_threshold = 0.0
ob_lamp_002.location = (-6.791, -5.326, 5.904)
ob_lamp_002.rotation_euler = (0.6503, 0.05522, 1.866)
ob_lamp_002.lock_rotations_4d = False
ob_lamp_002.empty_display_type = 'ARROWS'
ob_lamp_002.color = (0.0, 0.0, 0.0, 0.0)
ob_lamp_002.lineart.crease_threshold = 0.0
ob_lamp_001.location = (4.076, -5.326, 5.904)
ob_lamp_001.rotation_euler = (0.6503, 0.05522, 1.866)
ob_lamp_001.lock_rotations_4d = False
ob_lamp_001.empty_display_type = 'ARROWS'
ob_lamp_001.color = (0.0, 0.0, 0.0, 0.0)
ob_lamp_001.lineart.crease_threshold = 0.0
ob_lamp.location = (4.076, 3.125, 5.904)
ob_lamp.rotation_euler = (0.6503, 0.05522, 1.866)
ob_lamp.lock_rotations_4d = False
ob_lamp.empty_display_type = 'ARROWS'
ob_lamp.color = (0.0, 0.0, 0.0, 0.0)
ob_lamp.lineart.crease_threshold = 0.0
ob_camera.location = (-9.664, -9.963, 15.76)
ob_camera.rotation_euler = (0.8363, 0.008794, -0.8749)
ob_camera.lock_rotations_4d = False
ob_camera.empty_display_type = 'ARROWS'
ob_camera.color = (0.0, 0.0, 0.0, 0.0)
ob_camera.display_type = 'WIRE'
ob_camera.lineart.crease_threshold = 0.0

# ---- collection membership
col_collection_1.objects.link(ob_cylinder_006)
col_collection_20.objects.link(ob_lamp_004)
col_collection_20.objects.link(ob_lamp_003)
col_collection_20.objects.link(ob_lamp_002)
col_collection_20.objects.link(ob_lamp_001)
col_collection_20.objects.link(ob_lamp)
col_collection_20.objects.link(ob_camera)

# ---- scene / render settings (as saved in the file)
scene.camera = ob_camera
scene.frame_start = 1; scene.frame_end = 250; scene.frame_set(1)
scene.render.engine = 'BLENDER_EEVEE_NEXT'
scene.render.resolution_percentage = 50
scene.render.dither_intensity = 0.0
scene.cycles.use_denoising = False
scene.cycles.samples = 10
scene.cycles.sampling_pattern = 'TABULATED_SOBOL'
scene.cycles.light_sampling_threshold = 0.0
scene.cycles.use_adaptive_sampling = False
scene.cycles.use_light_tree = False
scene.cycles.blur_glossy = 0.0
scene.cycles.pixel_filter_type = 'GAUSSIAN'
scene.cycles.sample_clamp_indirect = 0.0
scene.view_settings.view_transform = 'Standard'
bpy.context.view_layer.update()
